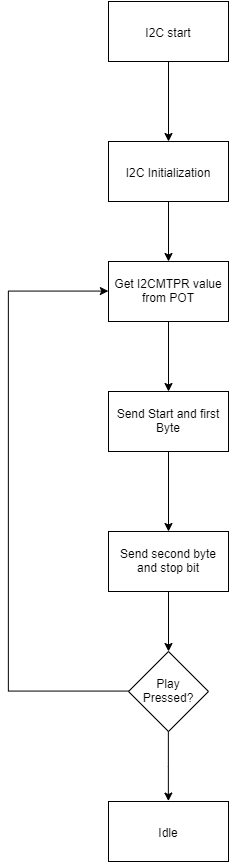

The diagram above was exported from draw.io. Its source (the exported page's mxGraphModel, read from the mxfile embedded in the PNG):
<mxGraphModel dx="1463" dy="739" grid="1" gridSize="10" guides="1" tooltips="1" connect="1" arrows="1" fold="1" page="1" pageScale="1" pageWidth="850" pageHeight="1100" math="0" shadow="0">
  <root>
    <mxCell id="0" />
    <mxCell id="1" parent="0" />
    <mxCell id="9NBeP6Cc1X7BM8iRJ_pv-5" value="" style="edgeStyle=orthogonalEdgeStyle;rounded=0;orthogonalLoop=1;jettySize=auto;html=1;" edge="1" parent="1" source="9NBeP6Cc1X7BM8iRJ_pv-1" target="9NBeP6Cc1X7BM8iRJ_pv-2">
      <mxGeometry relative="1" as="geometry" />
    </mxCell>
    <mxCell id="9NBeP6Cc1X7BM8iRJ_pv-1" value="I2C start" style="rounded=0;whiteSpace=wrap;html=1;" vertex="1" parent="1">
      <mxGeometry x="360" y="50" width="120" height="60" as="geometry" />
    </mxCell>
    <mxCell id="9NBeP6Cc1X7BM8iRJ_pv-16" value="" style="edgeStyle=orthogonalEdgeStyle;rounded=0;orthogonalLoop=1;jettySize=auto;html=1;" edge="1" parent="1" source="9NBeP6Cc1X7BM8iRJ_pv-2" target="9NBeP6Cc1X7BM8iRJ_pv-15">
      <mxGeometry relative="1" as="geometry" />
    </mxCell>
    <mxCell id="9NBeP6Cc1X7BM8iRJ_pv-2" value="I2C Initialization" style="rounded=0;whiteSpace=wrap;html=1;" vertex="1" parent="1">
      <mxGeometry x="360" y="190" width="120" height="60" as="geometry" />
    </mxCell>
    <mxCell id="9NBeP6Cc1X7BM8iRJ_pv-8" value="" style="edgeStyle=orthogonalEdgeStyle;rounded=0;orthogonalLoop=1;jettySize=auto;html=1;" edge="1" parent="1" source="9NBeP6Cc1X7BM8iRJ_pv-3">
      <mxGeometry relative="1" as="geometry">
        <mxPoint x="420" y="580" as="targetPoint" />
      </mxGeometry>
    </mxCell>
    <mxCell id="9NBeP6Cc1X7BM8iRJ_pv-3" value="Send Start and first Byte" style="rounded=0;whiteSpace=wrap;html=1;" vertex="1" parent="1">
      <mxGeometry x="360" y="440" width="120" height="60" as="geometry" />
    </mxCell>
    <mxCell id="9NBeP6Cc1X7BM8iRJ_pv-10" value="" style="edgeStyle=orthogonalEdgeStyle;rounded=0;orthogonalLoop=1;jettySize=auto;html=1;" edge="1" parent="1" source="9NBeP6Cc1X7BM8iRJ_pv-4" target="9NBeP6Cc1X7BM8iRJ_pv-9">
      <mxGeometry relative="1" as="geometry" />
    </mxCell>
    <mxCell id="9NBeP6Cc1X7BM8iRJ_pv-4" value="Send second byte and stop bit" style="rounded=0;whiteSpace=wrap;html=1;" vertex="1" parent="1">
      <mxGeometry x="360" y="580" width="120" height="60" as="geometry" />
    </mxCell>
    <mxCell id="9NBeP6Cc1X7BM8iRJ_pv-13" style="edgeStyle=orthogonalEdgeStyle;rounded=0;orthogonalLoop=1;jettySize=auto;html=1;entryX=0.5;entryY=0;entryDx=0;entryDy=0;" edge="1" parent="1" source="9NBeP6Cc1X7BM8iRJ_pv-9" target="9NBeP6Cc1X7BM8iRJ_pv-11">
      <mxGeometry relative="1" as="geometry" />
    </mxCell>
    <mxCell id="9NBeP6Cc1X7BM8iRJ_pv-18" style="edgeStyle=orthogonalEdgeStyle;rounded=0;orthogonalLoop=1;jettySize=auto;html=1;entryX=0;entryY=0.5;entryDx=0;entryDy=0;" edge="1" parent="1" source="9NBeP6Cc1X7BM8iRJ_pv-9" target="9NBeP6Cc1X7BM8iRJ_pv-15">
      <mxGeometry relative="1" as="geometry">
        <mxPoint x="260" y="340" as="targetPoint" />
        <Array as="points">
          <mxPoint x="260" y="740" />
          <mxPoint x="260" y="340" />
        </Array>
      </mxGeometry>
    </mxCell>
    <mxCell id="9NBeP6Cc1X7BM8iRJ_pv-9" value="Play Pressed?" style="rhombus;whiteSpace=wrap;html=1;" vertex="1" parent="1">
      <mxGeometry x="380" y="700" width="80" height="80" as="geometry" />
    </mxCell>
    <mxCell id="9NBeP6Cc1X7BM8iRJ_pv-11" value="Idle" style="rounded=0;whiteSpace=wrap;html=1;" vertex="1" parent="1">
      <mxGeometry x="360" y="850" width="120" height="60" as="geometry" />
    </mxCell>
    <mxCell id="9NBeP6Cc1X7BM8iRJ_pv-17" value="" style="edgeStyle=orthogonalEdgeStyle;rounded=0;orthogonalLoop=1;jettySize=auto;html=1;" edge="1" parent="1" source="9NBeP6Cc1X7BM8iRJ_pv-15" target="9NBeP6Cc1X7BM8iRJ_pv-3">
      <mxGeometry relative="1" as="geometry" />
    </mxCell>
    <mxCell id="9NBeP6Cc1X7BM8iRJ_pv-15" value="Get I2CMTPR value from POT" style="rounded=0;whiteSpace=wrap;html=1;" vertex="1" parent="1">
      <mxGeometry x="360" y="310" width="120" height="60" as="geometry" />
    </mxCell>
  </root>
</mxGraphModel>